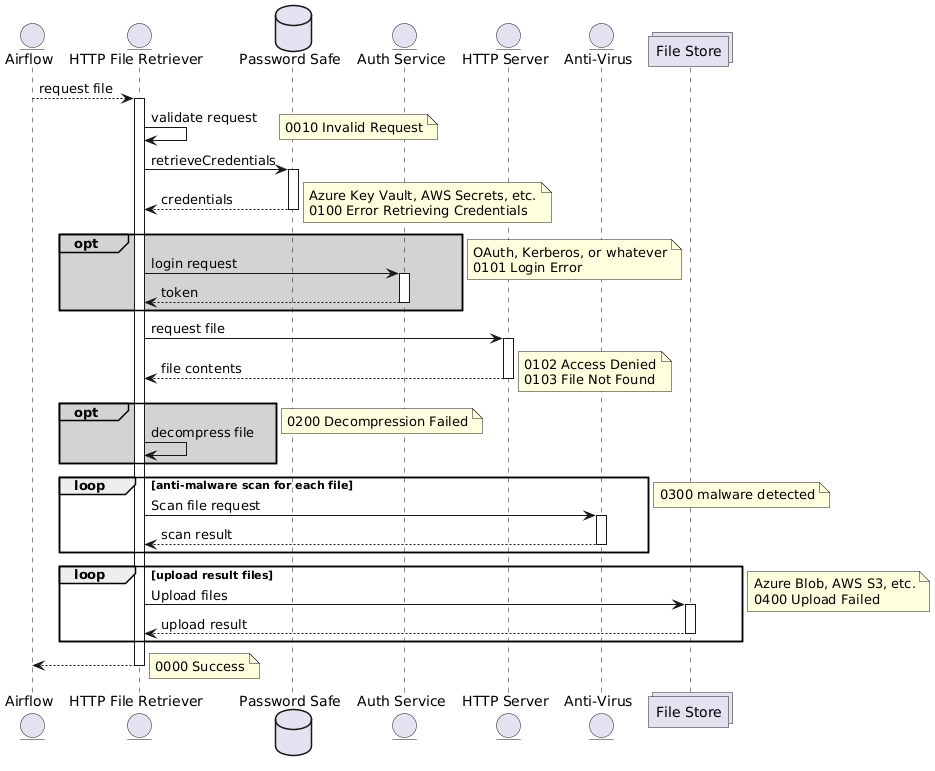

The diagram above was rendered by PlantUML. Its source (embedded in the PNG):
@startuml
entity      Airflow               as airflow
entity      "HTTP File Retriever" as fileRtrvr
database    "Password Safe"       as credStore
entity      "Auth Service"        as authSvc
entity      "HTTP Server"         as target
entity      "Anti-Virus"          as av
collections "File Store" as s3

airflow --> fileRtrvr: request file

activate fileRtrvr

fileRtrvr -> fileRtrvr: validate request
note right: 0010 Invalid Request

autoactivate on

fileRtrvr -> credStore: retrieveCredentials
return credentials
note right
Azure Key Vault, AWS Secrets, etc.
0100 Error Retrieving Credentials
end note

opt#lightgray #lightgray 
    fileRtrvr -> authSvc: login request
    return token
end
note right
OAuth, Kerberos, or whatever
0101 Login Error
end note

fileRtrvr -> target: request file
return file contents
note right
0102 Access Denied
0103 File Not Found
end note

opt#lightgray #lightgray 
    autoactivate off
    fileRtrvr -> fileRtrvr: decompress file
    autoactivate on
end
note right: 0200 Decompression Failed

loop anti-malware scan for each file
    fileRtrvr -> av: Scan file request
    return scan result
end
note right: 0300 malware detected

loop upload result files
    fileRtrvr -> s3: Upload files
    return upload result
end
note right
Azure Blob, AWS S3, etc.
0400 Upload Failed
end note

return
note right: 0000 Success

deactivate fileRtrvr
@enduml